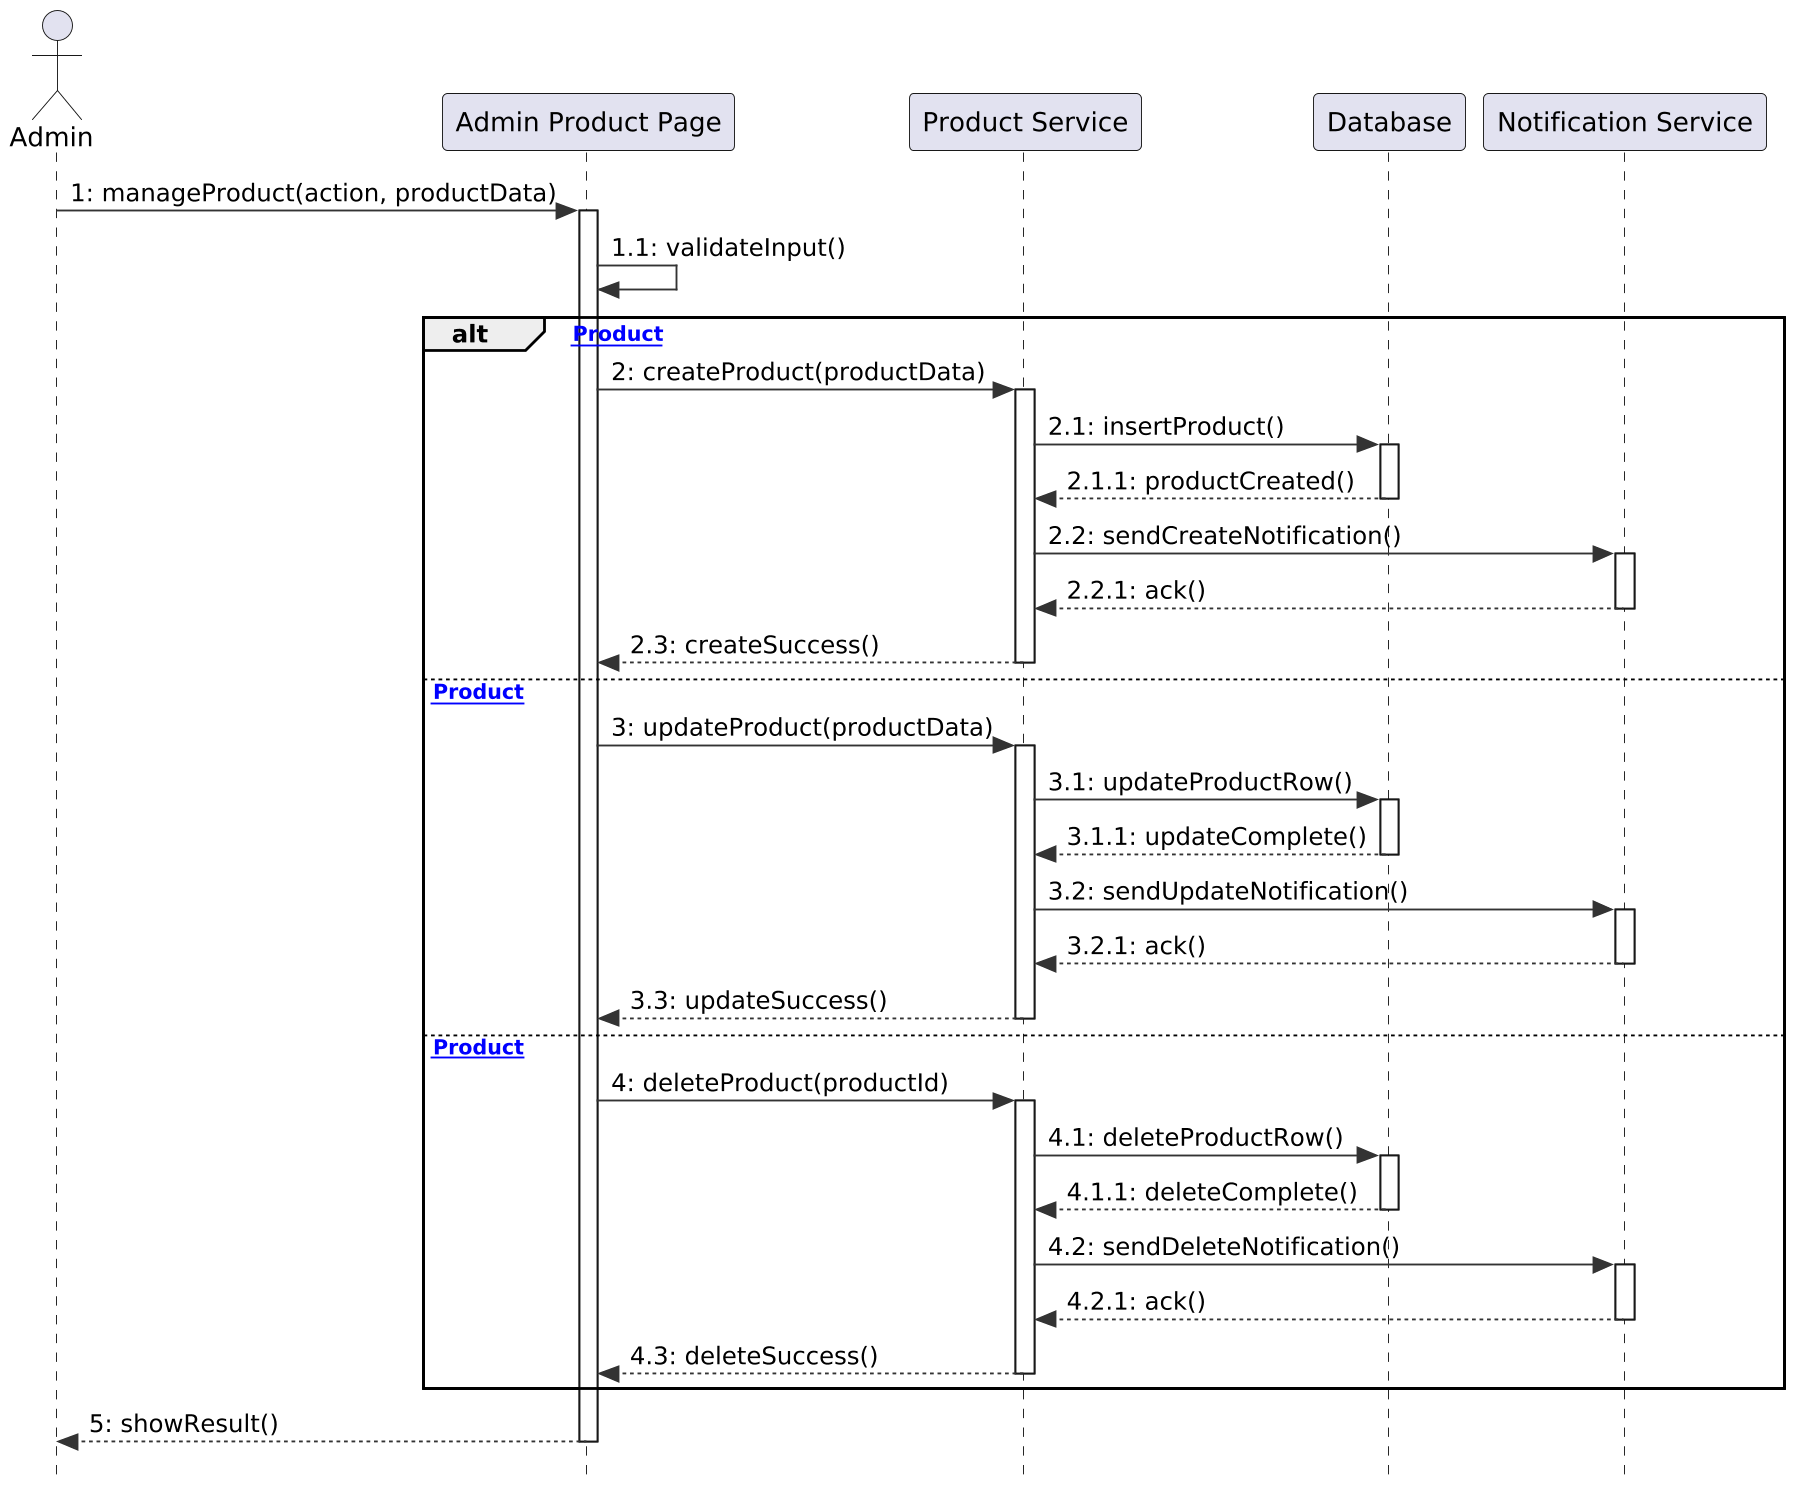

The diagram above was rendered by PlantUML. Its source (embedded in the PNG):
@startuml
skinparam style strictuml
skinparam shadowing false
skinparam dpi 180
skinparam ArrowColor #333
skinparam linetype ortho

actor Admin as A

participant "Admin Product Page" as APP
participant "Product Service" as PS
participant "Database" as DB
participant "Notification Service" as NS

' -------------------------------------------------------------
' Main Flow
' -------------------------------------------------------------

A -> APP : 1: manageProduct(action, productData)
activate APP
APP -> APP : 1.1: validateInput()

alt [Create Product]
    APP -> PS : 2: createProduct(productData)
    activate PS
    PS -> DB : 2.1: insertProduct()
    activate DB
    DB --> PS : 2.1.1: productCreated()
    deactivate DB

    PS -> NS : 2.2: sendCreateNotification()
    activate NS
    NS --> PS : 2.2.1: ack()
    deactivate NS

    PS --> APP : 2.3: createSuccess()
    deactivate PS

else [Update Product]
    APP -> PS : 3: updateProduct(productData)
    activate PS
    PS -> DB : 3.1: updateProductRow()
    activate DB
    DB --> PS : 3.1.1: updateComplete()
    deactivate DB

    PS -> NS : 3.2: sendUpdateNotification()
    activate NS
    NS --> PS : 3.2.1: ack()
    deactivate NS

    PS --> APP : 3.3: updateSuccess()
    deactivate PS

else [Delete Product]
    APP -> PS : 4: deleteProduct(productId)
    activate PS
    PS -> DB : 4.1: deleteProductRow()
    activate DB
    DB --> PS : 4.1.1: deleteComplete()
    deactivate DB

    PS -> NS : 4.2: sendDeleteNotification()
    activate NS
    NS --> PS : 4.2.1: ack()
    deactivate NS

    PS --> APP : 4.3: deleteSuccess()
    deactivate PS

end

APP --> A : 5: showResult()
deactivate APP
@enduml